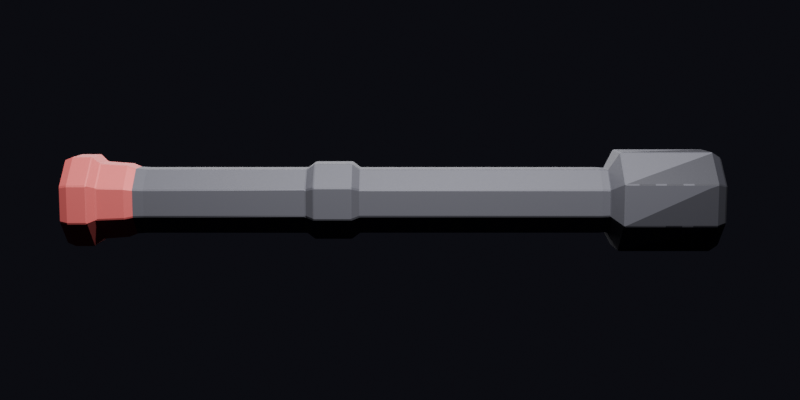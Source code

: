 # Source: U_ntitled.blend  (saved by Blender 5.1.30; exported with 4.5.12 LTS)
import bpy
from mathutils import Matrix  # noqa: F401  (used for matrix-valued properties, if any)

bpy.ops.wm.read_factory_settings(use_empty=True)
scene = bpy.context.scene
scene.name = 'Scene'

# ---- collections
col_collection = bpy.data.collections.new('Collection'); scene.collection.children.link(col_collection)

# ---- materials (node trees are filled in below, after node groups)
mat_turret_graphite = bpy.data.materials.new('Turret_Graphite')
mat_turret_burgundy = bpy.data.materials.new('Turret_Burgundy')
mat_turret_dark = bpy.data.materials.new('Turret_Dark')

# ---- material node trees
mat_turret_graphite.use_nodes = True; mat_turret_graphite.node_tree.nodes.clear()
_N = mat_turret_graphite.node_tree.nodes; _L = mat_turret_graphite.node_tree.links
n0 = _N.new('ShaderNodeBsdfPrincipled'); n0.name = 'Principled BSDF'; n0.location = (-200, 100)
n0.inputs[0].default_value = (0.1, 0.1, 0.12, 1.0)
n0.inputs[1].default_value = 0.4
n0.inputs[2].default_value = 0.65
n1 = _N.new('ShaderNodeOutputMaterial'); n1.name = 'Material Output'; n1.location = (200, 100)
_L.new(n0.outputs[0], n1.inputs[0])
n1.is_active_output = True
mat_turret_burgundy.use_nodes = True; mat_turret_burgundy.node_tree.nodes.clear()
_N = mat_turret_burgundy.node_tree.nodes; _L = mat_turret_burgundy.node_tree.links
n0 = _N.new('ShaderNodeBsdfPrincipled'); n0.name = 'Principled BSDF'; n0.location = (-200, 100)
n0.inputs[0].default_value = (0.55, 0.1, 0.1, 1.0)
n0.inputs[1].default_value = 0.2
n0.inputs[2].default_value = 0.55
n1 = _N.new('ShaderNodeOutputMaterial'); n1.name = 'Material Output'; n1.location = (200, 100)
_L.new(n0.outputs[0], n1.inputs[0])
n1.is_active_output = True
mat_turret_dark.use_nodes = True; mat_turret_dark.node_tree.nodes.clear()
_N = mat_turret_dark.node_tree.nodes; _L = mat_turret_dark.node_tree.links
n0 = _N.new('ShaderNodeBsdfPrincipled'); n0.name = 'Principled BSDF'; n0.location = (-200, 100)
n0.inputs[0].default_value = (0.04, 0.04, 0.05, 1.0)
n0.inputs[1].default_value = 0.3
n0.inputs[2].default_value = 0.55
n1 = _N.new('ShaderNodeOutputMaterial'); n1.name = 'Material Output'; n1.location = (200, 100)
_L.new(n0.outputs[0], n1.inputs[0])
n1.is_active_output = True

# ---- world
world_world = bpy.data.worlds.new('World'); scene.world = world_world
world_world.use_nodes = True; world_world.node_tree.nodes.clear()
_N = world_world.node_tree.nodes; _L = world_world.node_tree.links
n0 = _N.new('ShaderNodeOutputWorld'); n0.name = 'World Output'; n0.location = (200, 100)
n1 = _N.new('ShaderNodeBackground'); n1.name = 'Background'; n1.location = (-200, 100)
n1.inputs[0].default_value = (0.02, 0.02, 0.03, 1.0)
n1.inputs[1].default_value = 0.3
_L.new(n1.outputs[0], n0.inputs[0])
n0.is_active_output = True
world_world.color = (0.05088, 0.05088, 0.05088)
world_world.sun_shadow_jitter_overblur = 0.0

# ---- cameras
cam_camera = bpy.data.cameras.new('Camera')
cam_camera.clip_end = 100.0
cam_camera.ortho_scale = 7.314

# ---- lights
light_light = bpy.data.lights.new('Light', 'POINT')
light_light.energy = 1800.0
light_light.shadow_soft_size = 0.1
light_fill_light = bpy.data.lights.new('Fill_Light', 'AREA')
light_fill_light.energy = 60.0
light_fill_light.size = 3.0

# ---- meshes
me_barrel_mesh_003 = bpy.data.meshes.new('Barrel_mesh.003')
me_barrel_mesh_003.from_pydata([(-0.05, 0.1561, 0.06467), (-0.05, 0.06467, 0.1561), (-0.05, -0.06467, 0.1561), (-0.05, -0.1561, 0.06467), (-0.05, -0.1561, -0.06467), (-0.05, -0.06467, -0.1561), (-0.05, 0.06467, -0.1561), (-0.05, 0.1561, -0.06467), (-0.02, 0.1681, 0.06965), (-0.02, 0.06965, 0.1681), (-0.02, -0.06965, 0.1681), (-0.02, -0.1681, 0.06965), (-0.02, -0.1681, -0.06965), (-0.02, -0.06965, -0.1681), (-0.02, 0.06965, -0.1681), (-0.02, 0.1681, -0.06965), (0.05, 0.1681, 0.06965), (0.05, 0.06965, 0.1681), (0.05, -0.06965, 0.1681), (0.05, -0.1681, 0.06965), (0.05, -0.1681, -0.06965), (0.05, -0.06965, -0.1681), (0.05, 0.06965, -0.1681), (0.05, 0.1681, -0.06965), (0.08, 0.1417, 0.0587), (0.08, 0.0587, 0.1417), (0.08, -0.0587, 0.1417), (0.08, -0.1417, 0.0587), (0.08, -0.1417, -0.0587), (0.08, -0.0587, -0.1417), (0.08, 0.0587, -0.1417), (0.08, 0.1417, -0.0587), (0.18, 0.1345, 0.05572), (0.18, 0.05572, 0.1345), (0.18, -0.05572, 0.1345), (0.18, -0.1345, 0.05572), (0.18, -0.1345, -0.05572), (0.18, -0.05572, -0.1345), (0.18, 0.05572, -0.1345), (0.18, 0.1345, -0.05572), (0.21, 0.1225, 0.05074), (0.21, 0.05074, 0.1225), (0.21, -0.05074, 0.1225), (0.21, -0.1225, 0.05074), (0.21, -0.1225, -0.05074), (0.21, -0.05074, -0.1225), (0.21, 0.05074, -0.1225), (0.21, 0.1225, -0.05074), (0.25, 0.1201, 0.04975), (0.25, 0.04975, 0.1201), (0.25, -0.04975, 0.1201), (0.25, -0.1201, 0.04975), (0.25, -0.1201, -0.04975), (0.25, -0.04975, -0.1201), (0.25, 0.04975, -0.1201), (0.25, 0.1201, -0.04975), (0.3, 0.1201, 0.04975), (0.3, 0.04975, 0.1201), (0.3, -0.04975, 0.1201), (0.3, -0.1201, 0.04975), (0.3, -0.1201, -0.04975), (0.3, -0.04975, -0.1201), (0.3, 0.04975, -0.1201), (0.3, 0.1201, -0.04975), (0.85, 0.1201, 0.04975), (0.85, 0.04975, 0.1201), (0.85, -0.04975, 0.1201), (0.85, -0.1201, 0.04975), (0.85, -0.1201, -0.04975), (0.85, -0.04975, -0.1201), (0.85, 0.04975, -0.1201), (0.85, 0.1201, -0.04975), (0.88, 0.1417, 0.0587), (0.88, 0.0587, 0.1417), (0.88, -0.0587, 0.1417), (0.88, -0.1417, 0.0587), (0.88, -0.1417, -0.0587), (0.88, -0.0587, -0.1417), (0.88, 0.0587, -0.1417), (0.88, 0.1417, -0.0587), (1.02, 0.1417, 0.0587), (1.02, 0.0587, 0.1417), (1.02, -0.0587, 0.1417), (1.02, -0.1417, 0.0587), (1.02, -0.1417, -0.0587), (1.02, -0.0587, -0.1417), (1.02, 0.0587, -0.1417), (1.02, 0.1417, -0.0587), (1.05, 0.1201, 0.04975), (1.05, 0.04975, 0.1201), (1.05, -0.04975, 0.1201), (1.05, -0.1201, 0.04975), (1.05, -0.1201, -0.04975), (1.05, -0.04975, -0.1201), (1.05, 0.04975, -0.1201), (1.05, 0.1201, -0.04975), (1.1, 0.1201, 0.04975), (1.1, 0.04975, 0.1201), (1.1, -0.04975, 0.1201), (1.1, -0.1201, 0.04975), (1.1, -0.1201, -0.04975), (1.1, -0.04975, -0.1201), (1.1, 0.04975, -0.1201), (1.1, 0.1201, -0.04975), (1.95, 0.1201, 0.04975), (1.95, 0.04975, 0.1201), (1.95, -0.04975, 0.1201), (1.95, -0.1201, 0.04975), (1.95, -0.1201, -0.04975), (1.95, -0.04975, -0.1201), (1.95, 0.04975, -0.1201), (1.95, 0.1201, -0.04975), (1.98, 0.1177, 0.04875), (1.98, 0.04875, 0.1177), (1.98, -0.04875, 0.1177), (1.98, -0.1177, 0.04875), (1.98, -0.1177, -0.04875), (1.98, -0.04875, -0.1177), (1.98, 0.04875, -0.1177), (1.98, 0.1177, -0.04875), (2.02, 0.1862, 0.07711), (2.02, 0.07711, 0.1862), (2.02, -0.07711, 0.1862), (2.02, -0.1862, 0.07711), (2.02, -0.1862, -0.07711), (2.02, -0.07711, -0.1862), (2.02, 0.07711, -0.1862), (2.02, 0.1862, -0.07711), (2.36, 0.1862, 0.07711), (2.36, 0.07711, 0.1862), (2.36, -0.07711, 0.1862), (2.36, -0.1862, 0.07711), (2.36, -0.1862, -0.07711), (2.36, -0.07711, -0.1862), (2.36, 0.07711, -0.1862), (2.36, 0.1862, -0.07711), (2.39, 0.1681, 0.06965), (2.39, 0.06965, 0.1681), (2.39, -0.06965, 0.1681), (2.39, -0.1681, 0.06965), (2.39, -0.1681, -0.06965), (2.39, -0.06965, -0.1681), (2.39, 0.06965, -0.1681), (2.39, 0.1681, -0.06965), (2.4, 0.1561, 0.06467), (2.4, 0.06467, 0.1561), (2.4, -0.06467, 0.1561), (2.4, -0.1561, 0.06467), (2.4, -0.1561, -0.06467), (2.4, -0.06467, -0.1561), (2.4, 0.06467, -0.1561), (2.4, 0.1561, -0.06467), (-0.05, 0.0, 0.0), (2.4, 0.07807, 0.03234), (2.4, 0.03234, 0.07807), (2.4, -0.03234, 0.07807), (2.4, -0.07807, 0.03234), (2.4, -0.07807, -0.03234), (2.4, -0.03234, -0.07807), (2.4, 0.03234, -0.07807), (2.4, 0.07807, -0.03234), (2.22, 0.07807, 0.03234), (2.22, 0.03234, 0.07807), (2.22, -0.03234, 0.07807), (2.22, -0.07807, 0.03234), (2.22, -0.07807, -0.03234), (2.22, -0.03234, -0.07807), (2.22, 0.03234, -0.07807), (2.22, 0.07807, -0.03234), (2.22, 0.0, 0.0), (2.07, 0.1633, 0.1), (2.07, 0.1862, 0.07711), (2.13, 0.1862, 0.07711), (2.13, 0.1633, 0.1), (2.091, -0.1633, 0.1), (2.07, -0.1633, 0.1), (2.07, -0.1701, 0.09315), (2.07, -0.1862, -0.05443), (2.13, -0.1862, 0.07711), (2.13, -0.1862, -0.02722), (2.07, -0.1862, 0.07711), (2.07, -0.1862, -0.07711), (2.07, -0.1633, -0.1), (2.13, -0.1633, -0.1), (2.13, -0.1862, -0.07711), (2.07, 0.1633, -0.1), (2.091, 0.1633, -0.1), (2.07, 0.1701, -0.09315), (2.07, 0.1862, -0.07711), (2.13, 0.1862, 0.02722), (2.13, 0.1862, -0.07711), (2.07, 0.1862, 0.05443), (2.13, -0.1633, 0.1), (2.13, 0.1633, -0.1), (2.23, 0.1862, 0.07711), (2.17, 0.1862, 0.07711), (2.17, 0.1633, 0.1), (2.23, 0.1633, 0.1), (2.17, -0.1862, -0.009072), (2.23, -0.1862, 0.07711), (2.23, -0.1862, 0.01814), (2.17, -0.1862, 0.07711), (2.23, -0.1862, -0.07711), (2.17, -0.1862, -0.07711), (2.17, -0.1633, -0.1), (2.23, -0.1633, -0.1), (2.23, 0.1862, -0.01814), (2.23, 0.1862, -0.07711), (2.17, 0.1862, -0.07711), (2.17, 0.1862, 0.009072), (2.23, 0.07553, 0.03488), (2.23, 0.07807, 0.03234), (2.23, 0.02874, 0.07807), (2.23, 0.03234, 0.07807), (2.23, -0.03488, 0.07553), (2.23, -0.03234, 0.07807), (2.23, -0.07807, 0.02874), (2.23, -0.07807, 0.03234), (2.23, -0.07553, -0.03488), (2.23, -0.07807, -0.03234), (2.23, -0.02874, -0.07807), (2.23, -0.03234, -0.07807), (2.23, 0.03488, -0.07553), (2.23, 0.03234, -0.07807), (2.23, 0.07807, -0.02874), (2.23, 0.07807, -0.03234), (2.23, -0.1633, 0.1), (2.17, -0.1633, 0.1), (2.23, 0.1633, -0.1), (2.17, 0.1633, -0.1), (2.33, 0.1862, 0.07711), (2.27, 0.1862, 0.07711), (2.27, 0.1633, 0.1), (2.33, 0.1765, 0.08673), (2.289, 0.1633, 0.1), (2.27, -0.1862, 0.03629), (2.33, -0.1862, 0.07711), (2.33, -0.1862, 0.0635), (2.27, -0.1862, 0.07711), (2.33, -0.1862, -0.07711), (2.27, -0.1862, -0.07711), (2.27, -0.1633, -0.1), (2.33, -0.1765, -0.08673), (2.289, -0.1633, -0.1), (2.33, 0.1862, -0.0635), (2.33, 0.1862, -0.07711), (2.27, 0.1862, -0.07711), (2.27, 0.1862, -0.03629), (2.27, 0.06536, 0.04504), (2.33, 0.05012, 0.06028), (2.33, 0.07807, 0.03234), (2.27, 0.07807, 0.03234), (2.27, 0.01437, 0.07807), (2.33, -0.007186, 0.07807), (2.33, 0.03234, 0.07807), (2.27, 0.03234, 0.07807), (2.27, -0.04504, 0.06536), (2.33, -0.06028, 0.05012), (2.33, -0.03234, 0.07807), (2.27, -0.03234, 0.07807), (2.27, -0.07807, 0.01437), (2.33, -0.07807, -0.007186), (2.33, -0.07807, 0.03234), (2.27, -0.07807, 0.03234), (2.27, -0.06536, -0.04504), (2.33, -0.05012, -0.06028), (2.33, -0.07807, -0.03234), (2.27, -0.07807, -0.03234), (2.27, -0.01437, -0.07807), (2.33, 0.007186, -0.07807), (2.33, -0.03234, -0.07807), (2.27, -0.03234, -0.07807), (2.27, 0.04504, -0.06536), (2.33, 0.06028, -0.05012), (2.33, 0.03234, -0.07807), (2.27, 0.03234, -0.07807), (2.27, 0.07807, -0.01437), (2.33, 0.07807, 0.007186), (2.33, 0.07807, -0.03234), (2.27, 0.07807, -0.03234), (2.33, 0.1633, 0.1), (2.27, -0.1633, 0.1), (2.33, -0.1633, 0.1), (2.33, -0.1633, -0.1), (2.27, 0.1633, -0.1), (2.33, 0.1633, -0.1)], [], [(1, 8, 0), (2, 9, 1), (3, 10, 2), (3, 12, 11), (5, 12, 4), (6, 13, 5), (7, 14, 6), (7, 8, 15), (9, 16, 8), (10, 17, 9), (11, 18, 10), (12, 19, 11), (13, 20, 12), (14, 21, 13), (15, 22, 14), (8, 23, 15), (16, 25, 24), (18, 25, 17), (19, 26, 18), (20, 27, 19), (20, 29, 28), (22, 29, 21), (23, 30, 22), (16, 31, 23), (25, 32, 24), (26, 33, 25), (27, 34, 26), (28, 35, 27), (29, 36, 28), (30, 37, 29), (31, 38, 30), (24, 39, 31), (33, 40, 32), (34, 41, 33), (35, 42, 34), (36, 43, 35), (37, 44, 36), (38, 45, 37), (39, 46, 38), (32, 47, 39), (41, 48, 40), (42, 49, 41), (43, 50, 42), (44, 51, 43), (45, 52, 44), (46, 53, 45), (47, 54, 46), (40, 55, 47), (49, 56, 48), (50, 57, 49), (51, 58, 50), (52, 59, 51), (53, 60, 52), (54, 61, 53), (55, 62, 54), (48, 63, 55), (57, 64, 56), (58, 65, 57), (59, 66, 58), (60, 67, 59), (61, 68, 60), (62, 69, 61), (63, 70, 62), (56, 71, 63), (65, 72, 64), (66, 73, 65), (67, 74, 66), (68, 75, 67), (69, 76, 68), (70, 77, 69), (71, 78, 70), (64, 79, 71), (73, 80, 72), (74, 81, 73), (75, 82, 74), (76, 83, 75), (77, 84, 76), (78, 85, 77), (79, 86, 78), (72, 87, 79), (81, 88, 80), (82, 89, 81), (83, 90, 82), (84, 91, 83), (85, 92, 84), (86, 93, 85), (87, 94, 86), (80, 95, 87), (89, 96, 88), (90, 97, 89), (91, 98, 90), (92, 99, 91), (93, 100, 92), (94, 101, 93), (95, 102, 94), (88, 103, 95), (97, 104, 96), (98, 105, 97), (99, 106, 98), (100, 107, 99), (101, 108, 100), (102, 109, 101), (103, 110, 102), (96, 111, 103), (104, 113, 112), (106, 113, 105), (107, 114, 106), (108, 115, 107), (108, 117, 116), (110, 117, 109), (111, 118, 110), (104, 119, 111), (113, 120, 112), (114, 121, 113), (115, 122, 114), (116, 123, 115), (117, 124, 116), (118, 125, 117), (119, 126, 118), (112, 127, 119), (194, 197, 196, 195, 172, 173, 170, 171, 120, 121, 234, 232, 231), (128, 230, 233), (234, 233, 230, 231, 232), (197, 194, 195, 196), (173, 172, 171, 170), (122, 129, 121), (174, 175, 176), (175, 174, 130, 122, 123, 176), (131, 236, 237), (237, 236, 238, 235), (199, 200, 235, 238), (200, 199, 201, 198), (178, 179, 198, 201), (178, 180, 177, 179), (123, 124, 177, 180), (202, 205, 204, 203, 184, 183, 182, 181, 124, 125, 243, 241, 240), (132, 239, 242), (243, 242, 239, 240, 241), (205, 202, 203, 204), (183, 184, 181, 182), (126, 133, 125), (186, 134, 126, 127, 187, 185), (186, 185, 187), (188, 127, 120, 191), (135, 245, 244), (244, 245, 246, 247), (207, 206, 247, 246), (206, 207, 208, 209), (190, 189, 209, 208), (191, 189, 190, 188), (129, 136, 128), (129, 138, 137), (130, 139, 138), (132, 139, 131), (133, 140, 132), (133, 142, 141), (134, 143, 142), (128, 143, 135), (137, 144, 136), (138, 145, 137), (139, 146, 138), (140, 147, 139), (141, 148, 140), (142, 149, 141), (143, 150, 142), (136, 151, 143), (1, 0, 152), (2, 1, 152), (3, 2, 152), (4, 3, 152), (5, 4, 152), (6, 5, 152), (7, 6, 152), (0, 7, 152), (145, 153, 144), (146, 154, 145), (146, 156, 155), (148, 156, 147), (149, 157, 148), (150, 158, 149), (150, 160, 159), (144, 160, 151), (210, 211, 251, 248), (249, 248, 251, 250), (153, 154, 249, 250), (161, 211, 210), (212, 213, 255, 252), (253, 252, 255, 254), (154, 155, 253, 254), (162, 213, 212), (214, 215, 259, 256), (257, 256, 259, 258), (155, 156, 257, 258), (163, 215, 214), (216, 217, 263, 260), (261, 260, 263, 262), (156, 157, 261, 262), (164, 217, 216), (218, 219, 267, 264), (265, 264, 267, 266), (157, 158, 265, 266), (165, 219, 218), (220, 221, 271, 268), (269, 268, 271, 270), (158, 159, 269, 270), (166, 221, 220), (222, 223, 275, 272), (273, 272, 275, 274), (159, 160, 273, 274), (167, 223, 222), (224, 225, 279, 276), (277, 276, 279, 278), (160, 153, 277, 278), (168, 225, 224), (161, 162, 169), (162, 163, 169), (163, 164, 169), (164, 165, 169), (165, 166, 169), (166, 167, 169), (167, 168, 169), (168, 161, 169), (1, 9, 8), (2, 10, 9), (3, 11, 10), (3, 4, 12), (5, 13, 12), (6, 14, 13), (7, 15, 14), (7, 0, 8), (9, 17, 16), (10, 18, 17), (11, 19, 18), (12, 20, 19), (13, 21, 20), (14, 22, 21), (15, 23, 22), (8, 16, 23), (16, 17, 25), (18, 26, 25), (19, 27, 26), (20, 28, 27), (20, 21, 29), (22, 30, 29), (23, 31, 30), (16, 24, 31), (25, 33, 32), (26, 34, 33), (27, 35, 34), (28, 36, 35), (29, 37, 36), (30, 38, 37), (31, 39, 38), (24, 32, 39), (33, 41, 40), (34, 42, 41), (35, 43, 42), (36, 44, 43), (37, 45, 44), (38, 46, 45), (39, 47, 46), (32, 40, 47), (41, 49, 48), (42, 50, 49), (43, 51, 50), (44, 52, 51), (45, 53, 52), (46, 54, 53), (47, 55, 54), (40, 48, 55), (49, 57, 56), (50, 58, 57), (51, 59, 58), (52, 60, 59), (53, 61, 60), (54, 62, 61), (55, 63, 62), (48, 56, 63), (57, 65, 64), (58, 66, 65), (59, 67, 66), (60, 68, 67), (61, 69, 68), (62, 70, 69), (63, 71, 70), (56, 64, 71), (65, 73, 72), (66, 74, 73), (67, 75, 74), (68, 76, 75), (69, 77, 76), (70, 78, 77), (71, 79, 78), (64, 72, 79), (73, 81, 80), (74, 82, 81), (75, 83, 82), (76, 84, 83), (77, 85, 84), (78, 86, 85), (79, 87, 86), (72, 80, 87), (81, 89, 88), (82, 90, 89), (83, 91, 90), (84, 92, 91), (85, 93, 92), (86, 94, 93), (87, 95, 94), (80, 88, 95), (89, 97, 96), (90, 98, 97), (91, 99, 98), (92, 100, 99), (93, 101, 100), (94, 102, 101), (95, 103, 102), (88, 96, 103), (97, 105, 104), (98, 106, 105), (99, 107, 106), (100, 108, 107), (101, 109, 108), (102, 110, 109), (103, 111, 110), (96, 104, 111), (104, 105, 113), (106, 114, 113), (107, 115, 114), (108, 116, 115), (108, 109, 117), (110, 118, 117), (111, 119, 118), (104, 112, 119), (113, 121, 120), (114, 122, 121), (115, 123, 122), (116, 124, 123), (117, 125, 124), (118, 126, 125), (119, 127, 126), (112, 120, 127), (234, 121, 129, 128, 233, 280), (280, 233, 234), (122, 130, 129), (123, 180, 176), (227, 201, 199, 226), (281, 238, 236, 282), (282, 236, 131, 130, 174, 192, 178, 201, 227, 226, 199, 238, 281), (178, 192, 174, 176, 180), (124, 181, 177), (200, 202, 240, 235), (237, 235, 240, 239), (132, 131, 237, 239), (198, 179, 184, 203), (200, 198, 203, 202), (184, 179, 177, 181), (242, 243, 283), (125, 133, 132, 242, 283, 243), (126, 134, 133), (127, 188, 187), (229, 208, 207, 228), (284, 246, 245, 285), (245, 135, 134, 186, 193, 190, 208, 229, 228, 207, 246, 284, 285), (193, 186, 187, 188, 190), (120, 171, 191), (230, 128, 135, 244), (247, 206, 194, 231), (244, 247, 231, 230), (209, 189, 172, 195), (206, 209, 195, 194), (171, 172, 189, 191), (129, 137, 136), (129, 130, 138), (130, 131, 139), (132, 140, 139), (133, 141, 140), (133, 134, 142), (134, 135, 143), (128, 136, 143), (137, 145, 144), (138, 146, 145), (139, 147, 146), (140, 148, 147), (141, 149, 148), (142, 150, 149), (143, 151, 150), (136, 144, 151), (145, 154, 153), (146, 155, 154), (146, 147, 156), (148, 157, 156), (149, 158, 157), (150, 159, 158), (150, 151, 160), (144, 153, 160), (154, 254, 249), (249, 254, 255, 248), (213, 210, 248, 255), (213, 162, 161, 210), (155, 258, 253), (253, 258, 259, 252), (215, 212, 252, 259), (215, 163, 162, 212), (156, 262, 257), (257, 262, 263, 256), (217, 214, 256, 263), (217, 164, 163, 214), (267, 219, 216, 260), (261, 157, 266), (266, 267, 260, 261), (165, 164, 216, 219), (158, 270, 265), (265, 270, 271, 264), (221, 218, 264, 271), (218, 221, 166, 165), (159, 274, 269), (269, 274, 275, 268), (223, 220, 268, 275), (220, 223, 167, 166), (160, 278, 273), (273, 278, 279, 272), (225, 222, 272, 279), (222, 225, 168, 167), (153, 250, 277), (250, 251, 276, 277), (211, 224, 276, 251), (211, 161, 168, 224)])
me_barrel_mesh_003.polygons.foreach_set('material_index', [1, 1, 1, 1, 1, 1, 1, 1, 1, 1, 1, 1, 1, 1, 1, 1, 1, 1, 1, 1, 1, 1, 1, 1, 1, 1, 1, 1, 1, 1, 1, 1, 1, 1, 1, 1, 1, 1, 1, 1, 0, 0, 0, 0, 0, 0, 0, 0, 0, 0, 0, 0, 0, 0, 0, 0, 0, 0, 0, 0, 0, 0, 0, 0, 0, 0, 0, 0, 0, 0, 0, 0, 0, 0, 0, 0, 0, 0, 0, 0, 0, 0, 0, 0, 0, 0, 0, 0, 0, 0, 0, 0, 0, 0, 0, 0, 0, 0, 0, 0, 0, 0, 0, 0, 0, 0, 0, 0, 0, 0, 0, 0, 0, 0, 0, 0, 0, 0, 0, 0, 0, 0, 0, 0, 0, 0, 0, 0, 0, 0, 0, 0, 0, 0, 0, 0, 0, 0, 0, 0, 0, 0, 0, 0, 0, 0, 0, 0, 0, 0, 2, 2, 2, 2, 2, 2, 2, 2, 2, 2, 2, 2, 2, 2, 2, 2, 1, 1, 1, 1, 1, 1, 1, 1, 2, 2, 2, 2, 2, 2, 2, 2, 2, 2, 2, 2, 2, 2, 2, 2, 2, 2, 2, 2, 2, 2, 2, 2, 2, 2, 2, 2, 2, 2, 2, 2, 2, 2, 2, 2, 2, 2, 2, 2, 2, 2, 2, 2, 2, 2, 2, 2, 1, 1, 1, 1, 1, 1, 1, 1, 1, 1, 1, 1, 1, 1, 1, 1, 1, 1, 1, 1, 1, 1, 1, 1, 1, 1, 1, 1, 1, 1, 1, 1, 1, 1, 1, 1, 1, 1, 1, 1, 0, 0, 0, 0, 0, 0, 0, 0, 0, 0, 0, 0, 0, 0, 0, 0, 0, 0, 0, 0, 0, 0, 0, 0, 0, 0, 0, 0, 0, 0, 0, 0, 0, 0, 0, 0, 0, 0, 0, 0, 0, 0, 0, 0, 0, 0, 0, 0, 0, 0, 0, 0, 0, 0, 0, 0, 0, 0, 0, 0, 0, 0, 0, 0, 0, 0, 0, 0, 0, 0, 0, 0, 0, 0, 0, 0, 0, 0, 0, 0, 2, 2, 2, 2, 2, 2, 2, 2, 2, 2, 2, 2, 2, 2, 2, 2, 2, 2, 2, 2, 2, 2, 2, 2, 2, 2, 2, 2, 2, 2, 2, 2, 2, 2, 2, 2, 2, 2, 2, 2, 2, 2, 2, 2, 2, 2, 2, 2, 2, 2, 2, 2, 2, 2, 2, 2, 2, 2, 2, 2, 2, 2, 2, 2, 2, 2, 2, 2, 2, 2, 2, 2, 2, 2, 2, 2, 2, 2, 2, 2, 2, 2, 2, 2, 2, 2])
me_barrel_mesh_003.materials.append(mat_turret_graphite)
me_barrel_mesh_003.materials.append(mat_turret_burgundy)
me_barrel_mesh_003.materials.append(mat_turret_dark)
me_barrel_mesh_003.materials.append(None)
me_barrel_mesh_003.update()

# ---- objects
ob_light = bpy.data.objects.new('Light', light_light)
ob_camera = bpy.data.objects.new('Camera', cam_camera)
ob_fill_light = bpy.data.objects.new('Fill_Light', light_fill_light)
ob_barrel = bpy.data.objects.new('Barrel', me_barrel_mesh_003)

# ---- transforms, parenting, visibility, modifiers, constraints
ob_light.location = (1.5, -2.5, 3.5)
ob_light.rotation_euler = (0.6503, 0.05522, 1.866)
ob_light.lock_rotations_4d = False
ob_light.empty_display_type = 'ARROWS'
ob_light.color = (0.0, 0.0, 0.0, 0.0)
ob_light.lineart.crease_threshold = 0.0
ob_camera.location = (1.2, -4.2, 0.5)
ob_camera.rotation_euler = (1.452, -0.0, 0.0)
ob_camera.lock_rotations_4d = False
ob_camera.empty_display_type = 'ARROWS'
ob_camera.color = (0.0, 0.0, 0.0, 0.0)
ob_camera.display_type = 'WIRE'
ob_camera.lineart.crease_threshold = 0.0
ob_fill_light.location = (0.8, 1.5, 1.0)
ob_fill_light.rotation_euler = (0.9828, 7.274e-08, 3.142)
ob_barrel.location = (0.0, 0.0, 0.0)
_m = ob_barrel.modifiers.new('Bevel', 'BEVEL')
_m.width = 0.005
_m.width_pct = 0.005
_m.angle_limit = 0.6109

# ---- collection membership
col_collection.objects.link(ob_light)
col_collection.objects.link(ob_camera)
col_collection.objects.link(ob_fill_light)
col_collection.objects.link(ob_barrel)

# ---- scene / render settings (as saved in the file)
scene.camera = ob_camera
scene.frame_start = 1; scene.frame_end = 250; scene.frame_set(1)
scene.render.engine = 'BLENDER_EEVEE_NEXT'
scene.render.resolution_x = 1200
scene.render.resolution_y = 600
scene.render.film_transparent = True
scene.render.bake_bias = 0.0
scene.render.bake_samples = 0
scene.cycles.sampling_pattern = 'TABULATED_SOBOL'
scene.eevee.use_volume_custom_range = False
bpy.context.view_layer.update()
